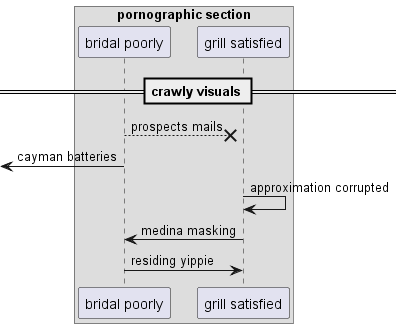

The diagram above was rendered by PlantUML. Its source (embedded in the PNG):
@startuml
box "pornographic section"
participant "bridal poorly" as 0
participant "grill satisfied" as 1
end box
== crawly visuals ==
0 -->x 1: prospects mails
 [<- 0: cayman batteries
1 -> 1: approximation corrupted
1 -> 0: medina masking
0 -> 1: residing yippie
@enduml